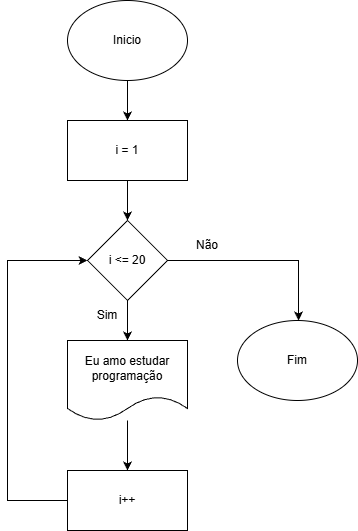

The diagram above was exported from draw.io. Its source (the exported page's mxGraphModel, read from the mxfile embedded in the PNG):
<mxGraphModel dx="464" dy="832" grid="1" gridSize="10" guides="1" tooltips="1" connect="1" arrows="1" fold="1" page="1" pageScale="1" pageWidth="827" pageHeight="1169" math="0" shadow="0">
  <root>
    <mxCell id="0" />
    <mxCell id="1" parent="0" />
    <mxCell id="7hPA4ItsIlCCocO8YfMz-27" edge="1" parent="1" source="7hPA4ItsIlCCocO8YfMz-1" style="edgeStyle=orthogonalEdgeStyle;rounded=0;orthogonalLoop=1;jettySize=auto;html=1;" target="7hPA4ItsIlCCocO8YfMz-2" value="">
      <mxGeometry relative="1" as="geometry" />
    </mxCell>
    <mxCell id="7hPA4ItsIlCCocO8YfMz-1" parent="1" style="ellipse;whiteSpace=wrap;html=1;" value="Inicio" vertex="1">
      <mxGeometry height="80" width="120" x="200" y="40" as="geometry" />
    </mxCell>
    <mxCell id="7hPA4ItsIlCCocO8YfMz-7" edge="1" parent="1" source="7hPA4ItsIlCCocO8YfMz-2" style="edgeStyle=orthogonalEdgeStyle;rounded=0;orthogonalLoop=1;jettySize=auto;html=1;" target="7hPA4ItsIlCCocO8YfMz-3" value="">
      <mxGeometry relative="1" as="geometry" />
    </mxCell>
    <mxCell id="7hPA4ItsIlCCocO8YfMz-25" edge="1" parent="1" source="7hPA4ItsIlCCocO8YfMz-3" style="edgeStyle=orthogonalEdgeStyle;rounded=0;orthogonalLoop=1;jettySize=auto;html=1;entryX=0.592;entryY=0.013;entryDx=0;entryDy=0;entryPerimeter=0;exitX=1;exitY=0.5;exitDx=0;exitDy=0;" value="">
      <mxGeometry relative="1" as="geometry">
        <Array as="points">
          <mxPoint x="431" y="300" />
        </Array>
        <mxPoint x="310" y="188.96" as="sourcePoint" />
        <mxPoint x="431.03999999999996" y="359.99999999999994" as="targetPoint" />
      </mxGeometry>
    </mxCell>
    <mxCell id="7hPA4ItsIlCCocO8YfMz-2" parent="1" style="rounded=0;whiteSpace=wrap;html=1;" value="i = 1" vertex="1">
      <mxGeometry height="60" width="120" x="200" y="160" as="geometry" />
    </mxCell>
    <mxCell id="7hPA4ItsIlCCocO8YfMz-8" edge="1" parent="1" source="7hPA4ItsIlCCocO8YfMz-3" style="edgeStyle=orthogonalEdgeStyle;rounded=0;orthogonalLoop=1;jettySize=auto;html=1;" target="7hPA4ItsIlCCocO8YfMz-4" value="">
      <mxGeometry relative="1" as="geometry" />
    </mxCell>
    <mxCell id="7hPA4ItsIlCCocO8YfMz-3" parent="1" style="rhombus;whiteSpace=wrap;html=1;" value="i &amp;lt;= 20" vertex="1">
      <mxGeometry height="80" width="80" x="220" y="260" as="geometry" />
    </mxCell>
    <mxCell id="7hPA4ItsIlCCocO8YfMz-10" edge="1" parent="1" source="7hPA4ItsIlCCocO8YfMz-4" style="edgeStyle=orthogonalEdgeStyle;rounded=0;orthogonalLoop=1;jettySize=auto;html=1;" target="7hPA4ItsIlCCocO8YfMz-9" value="">
      <mxGeometry relative="1" as="geometry" />
    </mxCell>
    <mxCell id="7hPA4ItsIlCCocO8YfMz-4" parent="1" style="shape=document;whiteSpace=wrap;html=1;boundedLbl=1;" value="Eu amo estudar programação" vertex="1">
      <mxGeometry height="80" width="120" x="200" y="380" as="geometry" />
    </mxCell>
    <mxCell id="7hPA4ItsIlCCocO8YfMz-5" parent="1" style="ellipse;whiteSpace=wrap;html=1;" value="Fim" vertex="1">
      <mxGeometry height="80" width="120" x="370" y="360" as="geometry" />
    </mxCell>
    <mxCell id="7hPA4ItsIlCCocO8YfMz-11" edge="1" parent="1" source="7hPA4ItsIlCCocO8YfMz-9" style="edgeStyle=orthogonalEdgeStyle;rounded=0;orthogonalLoop=1;jettySize=auto;html=1;entryX=0;entryY=0.5;entryDx=0;entryDy=0;" target="7hPA4ItsIlCCocO8YfMz-3">
      <mxGeometry relative="1" as="geometry">
        <Array as="points">
          <mxPoint x="140" y="540" />
          <mxPoint x="140" y="300" />
        </Array>
      </mxGeometry>
    </mxCell>
    <mxCell id="7hPA4ItsIlCCocO8YfMz-9" parent="1" style="rounded=0;whiteSpace=wrap;html=1;" value="i++" vertex="1">
      <mxGeometry height="60" width="120" x="200" y="510" as="geometry" />
    </mxCell>
    <mxCell id="7hPA4ItsIlCCocO8YfMz-13" parent="1" style="text;html=1;whiteSpace=wrap;strokeColor=none;fillColor=none;align=center;verticalAlign=middle;rounded=0;" value="Sim" vertex="1">
      <mxGeometry height="30" width="60" x="210" y="340" as="geometry" />
    </mxCell>
    <mxCell id="7hPA4ItsIlCCocO8YfMz-26" parent="1" style="text;html=1;whiteSpace=wrap;strokeColor=none;fillColor=none;align=center;verticalAlign=middle;rounded=0;" value="Não" vertex="1">
      <mxGeometry height="30" width="60" x="310" y="270" as="geometry" />
    </mxCell>
  </root>
</mxGraphModel>